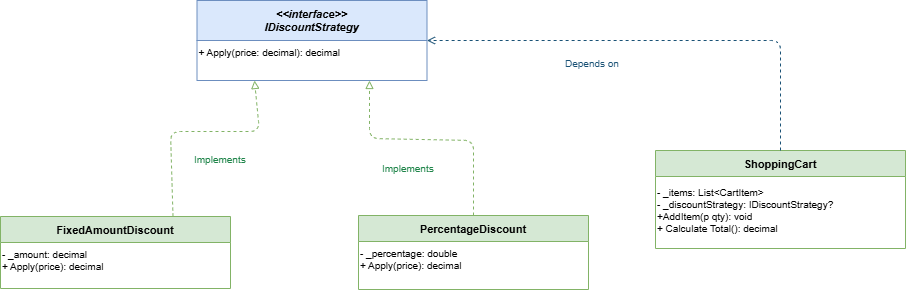

The diagram above was exported from draw.io. Its source (the exported page's mxGraphModel, read from the mxfile embedded in the PNG):
<mxGraphModel dx="1554" dy="815" grid="1" gridSize="10" guides="1" tooltips="1" connect="1" arrows="1" fold="1" page="1" pageScale="1" pageWidth="827" pageHeight="1169" math="0" shadow="0">
  <root>
    <mxCell id="0" />
    <mxCell id="1" parent="0" />
    <mxCell id="zQKxnR-bbxXLI2XYCvag-39" parent="1" style="swimlane;fontStyle=3;align=center;startSize=40;fontSize=11;fillColor=#DAE8FC;strokeColor=#6C8EBF;" value="&lt;&lt;interface&gt;&gt;&#10;IDiscountStrategy" vertex="1">
      <mxGeometry height="80" width="230" x="826.5" y="990" as="geometry" />
    </mxCell>
    <mxCell id="zQKxnR-bbxXLI2XYCvag-40" parent="zQKxnR-bbxXLI2XYCvag-39" style="text;align=left;fontSize=10;" value="+ Apply(price: decimal): decimal" vertex="1">
      <mxGeometry height="40" width="230" y="40" as="geometry" />
    </mxCell>
    <mxCell id="zQKxnR-bbxXLI2XYCvag-41" parent="1" style="swimlane;fontStyle=1;align=center;startSize=26;fontSize=11;fillColor=#D5E8D4;strokeColor=#82B366;" value="ShoppingCart" vertex="1">
      <mxGeometry height="98" width="250" x="1285" y="1140" as="geometry" />
    </mxCell>
    <mxCell id="zQKxnR-bbxXLI2XYCvag-42" parent="zQKxnR-bbxXLI2XYCvag-41" style="text;align=left;fontSize=10;" value="- _items: List&lt;CartItem&gt;&#10;- _discountStrategy: IDiscountStrategy?&#10;+AddItem(p qty): void&#10;+ Calculate Total(): decimal" vertex="1">
      <mxGeometry height="110" width="250" y="30" as="geometry" />
    </mxCell>
    <mxCell id="zQKxnR-bbxXLI2XYCvag-43" parent="1" style="swimlane;fontStyle=1;align=center;startSize=26;fontSize=11;fillColor=#D5E8D4;strokeColor=#82B366;" value="PercentageDiscount" vertex="1">
      <mxGeometry height="74" width="230" x="988" y="1205" as="geometry" />
    </mxCell>
    <mxCell id="zQKxnR-bbxXLI2XYCvag-44" parent="zQKxnR-bbxXLI2XYCvag-43" style="text;align=left;fontSize=10;" value="- _percentage: double&#10;+ Apply(price): decimal&#10;" vertex="1">
      <mxGeometry height="44" width="230" y="26" as="geometry" />
    </mxCell>
    <mxCell id="zQKxnR-bbxXLI2XYCvag-45" parent="1" style="swimlane;fontStyle=1;align=center;startSize=26;fontSize=11;fillColor=#D5E8D4;strokeColor=#82B366;" value="FixedAmountDiscount" vertex="1">
      <mxGeometry height="72" width="230" x="630" y="1206" as="geometry" />
    </mxCell>
    <mxCell id="zQKxnR-bbxXLI2XYCvag-46" parent="zQKxnR-bbxXLI2XYCvag-45" style="text;align=left;fontSize=10;" value="- _amount: decimal&#10;+ Apply(price): decimal" vertex="1">
      <mxGeometry height="47" width="230" y="26" as="geometry" />
    </mxCell>
    <mxCell id="zQKxnR-bbxXLI2XYCvag-47" parent="1" style="text;fontSize=10;fontColor=#1A5276;" value="Depends on" vertex="1">
      <mxGeometry height="20" width="63" x="1193" y="1041" as="geometry" />
    </mxCell>
    <mxCell id="zQKxnR-bbxXLI2XYCvag-48" parent="1" style="text;fontSize=10;fontColor=#1E8449;" value="Implements" vertex="1">
      <mxGeometry height="20" width="64" x="822" y="1137" as="geometry" />
    </mxCell>
    <mxCell id="zQKxnR-bbxXLI2XYCvag-49" parent="1" style="text;fontSize=10;fontColor=#1E8449;" value="Implements" vertex="1">
      <mxGeometry height="20" width="64" x="1010" y="1146" as="geometry" />
    </mxCell>
    <mxCell id="zQKxnR-bbxXLI2XYCvag-50" edge="1" parent="1" source="zQKxnR-bbxXLI2XYCvag-41" style="endArrow=open;dashed=1;strokeColor=#1A5276;entryX=1;entryY=0;entryDx=0;entryDy=0;exitX=0.5;exitY=0;exitDx=0;exitDy=0;" target="zQKxnR-bbxXLI2XYCvag-40" value="">
      <mxGeometry relative="1" as="geometry">
        <Array as="points">
          <mxPoint x="1410" y="1030" />
        </Array>
        <mxPoint x="1420" y="1065" as="sourcePoint" />
        <mxPoint x="1525" y="894" as="targetPoint" />
      </mxGeometry>
    </mxCell>
    <mxCell id="zQKxnR-bbxXLI2XYCvag-51" edge="1" parent="1" source="zQKxnR-bbxXLI2XYCvag-43" style="endArrow=block;endFill=0;dashed=1;strokeColor=#82B366;entryX=0.75;entryY=1;entryDx=0;entryDy=0;exitX=0.5;exitY=0;exitDx=0;exitDy=0;" target="zQKxnR-bbxXLI2XYCvag-40">
      <mxGeometry relative="1" as="geometry">
        <Array as="points">
          <mxPoint x="1103" y="1130" />
          <mxPoint x="999" y="1128" />
        </Array>
        <mxPoint x="940" y="1200" as="sourcePoint" />
        <mxPoint x="975" y="1130" as="targetPoint" />
      </mxGeometry>
    </mxCell>
    <mxCell id="zQKxnR-bbxXLI2XYCvag-52" edge="1" parent="1" source="zQKxnR-bbxXLI2XYCvag-45" style="endArrow=block;endFill=0;dashed=1;strokeColor=#82B366;entryX=0.25;entryY=1;entryDx=0;entryDy=0;exitX=0.75;exitY=0;exitDx=0;exitDy=0;" target="zQKxnR-bbxXLI2XYCvag-40">
      <mxGeometry relative="1" as="geometry">
        <Array as="points">
          <mxPoint x="800" y="1121" />
          <mxPoint x="889" y="1121" />
        </Array>
        <mxPoint x="678" y="1213" as="sourcePoint" />
        <mxPoint x="1039" y="1387" as="targetPoint" />
      </mxGeometry>
    </mxCell>
  </root>
</mxGraphModel>